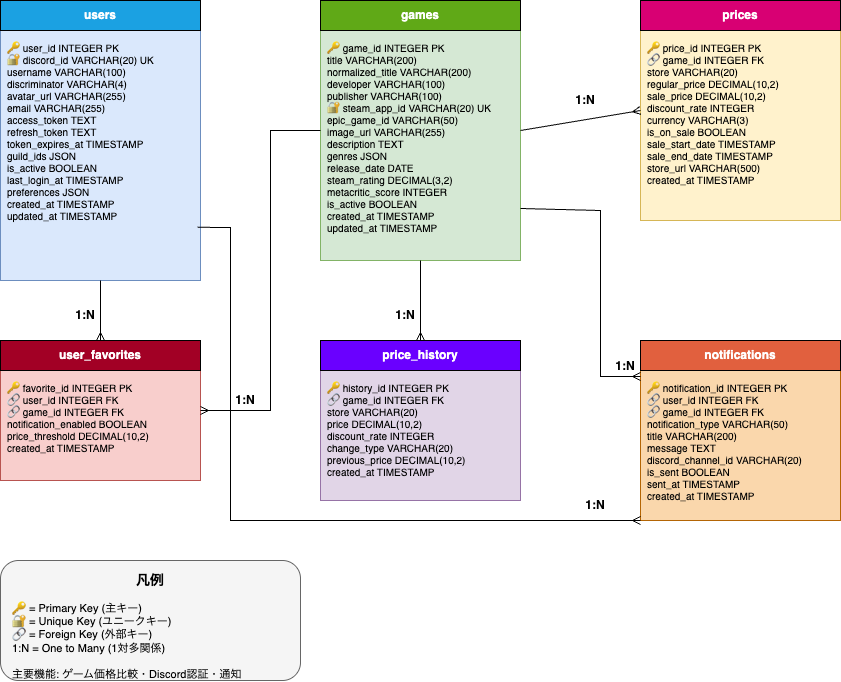

The diagram above was exported from draw.io. Its source (the exported page's mxGraphModel, read from the mxfile embedded in the PNG):
<mxGraphModel dx="532" dy="815" grid="1" gridSize="10" guides="1" tooltips="1" connect="1" arrows="1" fold="1" page="1" pageScale="1" pageWidth="1169" pageHeight="827" math="0" shadow="0">
  <root>
    <mxCell id="0" />
    <mxCell id="1" parent="0" />
    <mxCell id="users-table" value="" style="rounded=0;whiteSpace=wrap;html=1;fillColor=#dae8fc;strokeColor=#6c8ebf;" parent="1" vertex="1">
      <mxGeometry x="80" y="80" width="200" height="280" as="geometry" />
    </mxCell>
    <mxCell id="users-header" value="users" style="rounded=0;whiteSpace=wrap;html=1;fillColor=#1ba1e2;fontColor=#ffffff;fontStyle=1;" parent="1" vertex="1">
      <mxGeometry x="80" y="80" width="200" height="30" as="geometry" />
    </mxCell>
    <mxCell id="users-fields" value="🔑 user_id INTEGER PK&#10;🔐 discord_id VARCHAR(20) UK&#10;username VARCHAR(100)&#10;discriminator VARCHAR(4)&#10;avatar_url VARCHAR(255)&#10;email VARCHAR(255)&#10;access_token TEXT&#10;refresh_token TEXT&#10;token_expires_at TIMESTAMP&#10;guild_ids JSON&#10;is_active BOOLEAN&#10;last_login_at TIMESTAMP&#10;preferences JSON&#10;created_at TIMESTAMP&#10;updated_at TIMESTAMP" style="text;html=1;strokeColor=none;fillColor=none;align=left;verticalAlign=top;whiteSpace=wrap;rounded=0;fontSize=10;" parent="1" vertex="1">
      <mxGeometry x="85" y="115" width="190" height="240" as="geometry" />
    </mxCell>
    <mxCell id="games-table" value="" style="rounded=0;whiteSpace=wrap;html=1;fillColor=#d5e8d4;strokeColor=#82b366;" parent="1" vertex="1">
      <mxGeometry x="400" y="80" width="200" height="260" as="geometry" />
    </mxCell>
    <mxCell id="games-header" value="games" style="rounded=0;whiteSpace=wrap;html=1;fillColor=#60a917;fontColor=#ffffff;fontStyle=1;" parent="1" vertex="1">
      <mxGeometry x="400" y="80" width="200" height="30" as="geometry" />
    </mxCell>
    <mxCell id="games-fields" value="🔑 game_id INTEGER PK&#10;title VARCHAR(200)&#10;normalized_title VARCHAR(200)&#10;developer VARCHAR(100)&#10;publisher VARCHAR(100)&#10;🔐 steam_app_id VARCHAR(20) UK&#10;epic_game_id VARCHAR(50)&#10;image_url VARCHAR(255)&#10;description TEXT&#10;genres JSON&#10;release_date DATE&#10;steam_rating DECIMAL(3,2)&#10;metacritic_score INTEGER&#10;is_active BOOLEAN&#10;created_at TIMESTAMP&#10;updated_at TIMESTAMP" style="text;html=1;strokeColor=none;fillColor=none;align=left;verticalAlign=top;whiteSpace=wrap;rounded=0;fontSize=10;" parent="1" vertex="1">
      <mxGeometry x="405" y="115" width="190" height="220" as="geometry" />
    </mxCell>
    <mxCell id="prices-table" value="" style="rounded=0;whiteSpace=wrap;html=1;fillColor=#fff2cc;strokeColor=#d6b656;" parent="1" vertex="1">
      <mxGeometry x="720" y="80" width="200" height="220" as="geometry" />
    </mxCell>
    <mxCell id="prices-header" value="prices" style="rounded=0;whiteSpace=wrap;html=1;fillColor=#d80073;fontColor=#ffffff;fontStyle=1;" parent="1" vertex="1">
      <mxGeometry x="720" y="80" width="200" height="30" as="geometry" />
    </mxCell>
    <mxCell id="prices-fields" value="🔑 price_id INTEGER PK&#10;🔗 game_id INTEGER FK&#10;store VARCHAR(20)&#10;regular_price DECIMAL(10,2)&#10;sale_price DECIMAL(10,2)&#10;discount_rate INTEGER&#10;currency VARCHAR(3)&#10;is_on_sale BOOLEAN&#10;sale_start_date TIMESTAMP&#10;sale_end_date TIMESTAMP&#10;store_url VARCHAR(500)&#10;created_at TIMESTAMP" style="text;html=1;strokeColor=none;fillColor=none;align=left;verticalAlign=top;whiteSpace=wrap;rounded=0;fontSize=10;" parent="1" vertex="1">
      <mxGeometry x="725" y="115" width="190" height="180" as="geometry" />
    </mxCell>
    <mxCell id="favorites-table" value="" style="rounded=0;whiteSpace=wrap;html=1;fillColor=#f8cecc;strokeColor=#b85450;" parent="1" vertex="1">
      <mxGeometry x="80" y="420" width="200" height="140" as="geometry" />
    </mxCell>
    <mxCell id="favorites-header" value="user_favorites" style="rounded=0;whiteSpace=wrap;html=1;fillColor=#a20025;fontColor=#ffffff;fontStyle=1;" parent="1" vertex="1">
      <mxGeometry x="80" y="420" width="200" height="30" as="geometry" />
    </mxCell>
    <mxCell id="favorites-fields" value="🔑 favorite_id INTEGER PK&#10;🔗 user_id INTEGER FK&#10;🔗 game_id INTEGER FK&#10;notification_enabled BOOLEAN&#10;price_threshold DECIMAL(10,2)&#10;created_at TIMESTAMP" style="text;html=1;strokeColor=none;fillColor=none;align=left;verticalAlign=top;whiteSpace=wrap;rounded=0;fontSize=10;" parent="1" vertex="1">
      <mxGeometry x="85" y="455" width="190" height="100" as="geometry" />
    </mxCell>
    <mxCell id="history-table" value="" style="rounded=0;whiteSpace=wrap;html=1;fillColor=#e1d5e7;strokeColor=#9673a6;" parent="1" vertex="1">
      <mxGeometry x="400" y="420" width="200" height="160" as="geometry" />
    </mxCell>
    <mxCell id="history-header" value="price_history" style="rounded=0;whiteSpace=wrap;html=1;fillColor=#6a00ff;fontColor=#ffffff;fontStyle=1;" parent="1" vertex="1">
      <mxGeometry x="400" y="420" width="200" height="30" as="geometry" />
    </mxCell>
    <mxCell id="history-fields" value="🔑 history_id INTEGER PK&#10;🔗 game_id INTEGER FK&#10;store VARCHAR(20)&#10;price DECIMAL(10,2)&#10;discount_rate INTEGER&#10;change_type VARCHAR(20)&#10;previous_price DECIMAL(10,2)&#10;created_at TIMESTAMP" style="text;html=1;strokeColor=none;fillColor=none;align=left;verticalAlign=top;whiteSpace=wrap;rounded=0;fontSize=10;" parent="1" vertex="1">
      <mxGeometry x="405" y="455" width="190" height="120" as="geometry" />
    </mxCell>
    <mxCell id="notifications-table" value="" style="rounded=0;whiteSpace=wrap;html=1;fillColor=#fad7ac;strokeColor=#b46504;" parent="1" vertex="1">
      <mxGeometry x="720" y="420" width="200" height="180" as="geometry" />
    </mxCell>
    <mxCell id="notifications-header" value="notifications" style="rounded=0;whiteSpace=wrap;html=1;fillColor=#e1603e;fontColor=#ffffff;fontStyle=1;" parent="1" vertex="1">
      <mxGeometry x="720" y="420" width="200" height="30" as="geometry" />
    </mxCell>
    <mxCell id="notifications-fields" value="🔑 notification_id INTEGER PK&#10;🔗 user_id INTEGER FK&#10;🔗 game_id INTEGER FK&#10;notification_type VARCHAR(50)&#10;title VARCHAR(200)&#10;message TEXT&#10;discord_channel_id VARCHAR(20)&#10;is_sent BOOLEAN&#10;sent_at TIMESTAMP&#10;created_at TIMESTAMP" style="text;html=1;strokeColor=none;fillColor=none;align=left;verticalAlign=top;whiteSpace=wrap;rounded=0;fontSize=10;" parent="1" vertex="1">
      <mxGeometry x="725" y="455" width="190" height="165" as="geometry" />
    </mxCell>
    <mxCell id="users-favorites-rel" value="" style="endArrow=ERmany;html=1;rounded=0;entryX=0.5;entryY=0;entryDx=0;entryDy=0;exitX=0.5;exitY=1;exitDx=0;exitDy=0;" parent="1" source="users-table" target="favorites-table" edge="1">
      <mxGeometry width="50" height="50" relative="1" as="geometry">
        <mxPoint x="180" y="380" as="sourcePoint" />
        <mxPoint x="180" y="420" as="targetPoint" />
      </mxGeometry>
    </mxCell>
    <mxCell id="users-favorites-label" value="1:N" style="text;html=1;strokeColor=none;fillColor=none;align=center;verticalAlign=middle;whiteSpace=wrap;rounded=0;fontSize=12;fontStyle=1;" parent="1" vertex="1">
      <mxGeometry x="150" y="385" width="30" height="20" as="geometry" />
    </mxCell>
    <mxCell id="games-favorites-rel" value="" style="endArrow=ERmany;html=1;rounded=0;entryX=1;entryY=0.5;entryDx=0;entryDy=0;exitX=0;exitY=0.5;exitDx=0;exitDy=0;" parent="1" source="games-table" target="favorites-table" edge="1">
      <mxGeometry width="50" height="50" relative="1" as="geometry">
        <mxPoint x="380" y="210" as="sourcePoint" />
        <mxPoint x="300" y="490" as="targetPoint" />
        <Array as="points">
          <mxPoint x="350" y="210" />
          <mxPoint x="350" y="490" />
        </Array>
      </mxGeometry>
    </mxCell>
    <mxCell id="games-favorites-label" value="1:N" style="text;html=1;strokeColor=none;fillColor=none;align=center;verticalAlign=middle;whiteSpace=wrap;rounded=0;fontSize=12;fontStyle=1;" parent="1" vertex="1">
      <mxGeometry x="310" y="470" width="30" height="20" as="geometry" />
    </mxCell>
    <mxCell id="games-prices-rel" value="" style="endArrow=ERmany;html=1;rounded=0;entryX=0;entryY=0.5;entryDx=0;entryDy=0;exitX=1;exitY=0.5;exitDx=0;exitDy=0;" parent="1" source="games-table" target="prices-table" edge="1">
      <mxGeometry width="50" height="50" relative="1" as="geometry">
        <mxPoint x="600" y="210" as="sourcePoint" />
        <mxPoint x="720" y="190" as="targetPoint" />
      </mxGeometry>
    </mxCell>
    <mxCell id="games-prices-label" value="1:N" style="text;html=1;strokeColor=none;fillColor=none;align=center;verticalAlign=middle;whiteSpace=wrap;rounded=0;fontSize=12;fontStyle=1;" parent="1" vertex="1">
      <mxGeometry x="650" y="170" width="30" height="20" as="geometry" />
    </mxCell>
    <mxCell id="games-history-rel" value="" style="endArrow=ERmany;html=1;rounded=0;entryX=0.5;entryY=0;entryDx=0;entryDy=0;exitX=0.5;exitY=1;exitDx=0;exitDy=0;" parent="1" source="games-table" target="history-table" edge="1">
      <mxGeometry width="50" height="50" relative="1" as="geometry">
        <mxPoint x="500" y="360" as="sourcePoint" />
        <mxPoint x="500" y="420" as="targetPoint" />
      </mxGeometry>
    </mxCell>
    <mxCell id="games-history-label" value="1:N" style="text;html=1;strokeColor=none;fillColor=none;align=center;verticalAlign=middle;whiteSpace=wrap;rounded=0;fontSize=12;fontStyle=1;" parent="1" vertex="1">
      <mxGeometry x="470" y="385" width="30" height="20" as="geometry" />
    </mxCell>
    <mxCell id="users-notifications-rel" value="" style="endArrow=ERmany;html=1;rounded=0;entryX=0;entryY=0.5;entryDx=0;entryDy=0;exitX=0.985;exitY=0.81;exitDx=0;exitDy=0;exitPerimeter=0;" parent="1" source="users-table" edge="1">
      <mxGeometry width="50" height="50" relative="1" as="geometry">
        <mxPoint x="290" y="310" as="sourcePoint" />
        <mxPoint x="720" y="599.9999999999998" as="targetPoint" />
        <Array as="points">
          <mxPoint x="310" y="307" />
          <mxPoint x="310" y="600" />
          <mxPoint x="650" y="600" />
        </Array>
      </mxGeometry>
    </mxCell>
    <mxCell id="users-notifications-label" value="1:N" style="text;html=1;strokeColor=none;fillColor=none;align=center;verticalAlign=middle;whiteSpace=wrap;rounded=0;fontSize=12;fontStyle=1;" parent="1" vertex="1">
      <mxGeometry x="660" y="575" width="30" height="20" as="geometry" />
    </mxCell>
    <mxCell id="games-notifications-rel" value="" style="endArrow=ERmany;html=1;rounded=0;entryX=0;entryY=0.2;entryDx=0;entryDy=0;exitX=1;exitY=0.8;exitDx=0;exitDy=0;" parent="1" source="games-table" target="notifications-table" edge="1">
      <mxGeometry width="50" height="50" relative="1" as="geometry">
        <mxPoint x="600" y="290" as="sourcePoint" />
        <mxPoint x="720" y="456" as="targetPoint" />
        <Array as="points">
          <mxPoint x="680" y="290" />
          <mxPoint x="680" y="456" />
        </Array>
      </mxGeometry>
    </mxCell>
    <mxCell id="games-notifications-label" value="1:N" style="text;html=1;strokeColor=none;fillColor=none;align=center;verticalAlign=middle;whiteSpace=wrap;rounded=0;fontSize=12;fontStyle=1;" parent="1" vertex="1">
      <mxGeometry x="690" y="436" width="30" height="20" as="geometry" />
    </mxCell>
    <mxCell id="legend-box" value="" style="rounded=1;whiteSpace=wrap;html=1;fillColor=#f5f5f5;strokeColor=#666666;" parent="1" vertex="1">
      <mxGeometry x="80" y="640" width="300" height="120" as="geometry" />
    </mxCell>
    <mxCell id="legend-title" value="凡例" style="text;html=1;strokeColor=none;fillColor=none;align=center;verticalAlign=middle;whiteSpace=wrap;rounded=0;fontSize=14;fontStyle=1;" parent="1" vertex="1">
      <mxGeometry x="80" y="650" width="300" height="20" as="geometry" />
    </mxCell>
    <mxCell id="legend-content" value="🔑 = Primary Key (主キー)&#10;🔐 = Unique Key (ユニークキー)&#10;🔗 = Foreign Key (外部キー)&#10;1:N = One to Many (1対多関係)&#10;&#10;主要機能: ゲーム価格比較・Discord認証・通知" style="text;html=1;strokeColor=none;fillColor=none;align=left;verticalAlign=top;whiteSpace=wrap;rounded=0;fontSize=11;" parent="1" vertex="1">
      <mxGeometry x="90" y="675" width="280" height="80" as="geometry" />
    </mxCell>
  </root>
</mxGraphModel>